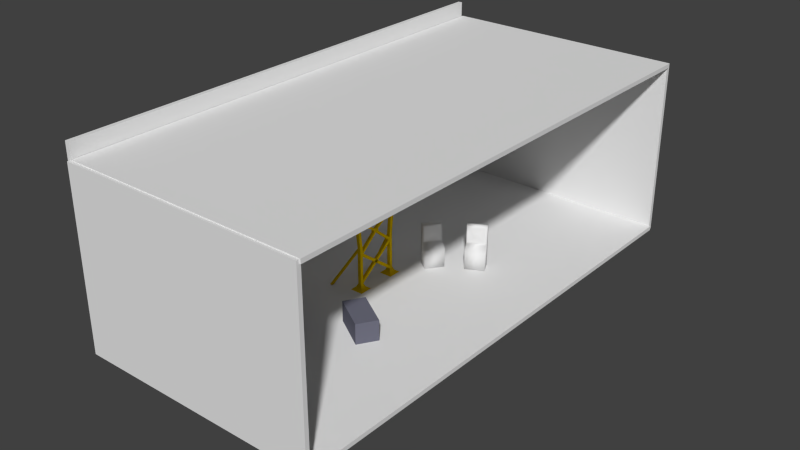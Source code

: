 # Source: test_base.blend  (saved by Blender 2.77.0; exported with 4.5.12 LTS)
import bpy
from mathutils import Matrix  # noqa: F401  (used for matrix-valued properties, if any)

bpy.ops.wm.read_factory_settings(use_empty=True)
scene = bpy.context.scene
scene.name = 'Scene'

# ---- collections
col_collection_1 = bpy.data.collections.new('Collection 1'); scene.collection.children.link(col_collection_1)
col_collection_2 = bpy.data.collections.new('Collection 2'); scene.collection.children.link(col_collection_2)
col_collection_2.hide_render = True
col_collection_2.hide_viewport = True
col_collection_3 = bpy.data.collections.new('Collection 3'); scene.collection.children.link(col_collection_3)
col_collection_3.hide_render = True
col_collection_3.hide_viewport = True

# ---- materials (node trees are filled in below, after node groups)
mat_table = bpy.data.materials.new('table')
mat_table.alpha_threshold = 0.0
mat_table.use_transparent_shadow = False
mat_table.diffuse_color = (0.147, 0.1485, 0.196, 1.0)
mat_table.roughness = 0.5
mat_yellow = bpy.data.materials.new('yellow')
mat_yellow.alpha_threshold = 0.0
mat_yellow.use_transparent_shadow = False
mat_yellow.diffuse_color = (0.8, 0.5354, 0.0, 1.0)
mat_yellow.roughness = 0.5
mat_material = bpy.data.materials.new('Material')
mat_material.alpha_threshold = 0.0
mat_material.use_transparent_shadow = False
mat_material.diffuse_color = (0.01109, 0.01109, 0.01109, 1.0)
mat_material.roughness = 0.5

# ---- material node trees

# ---- world
world_world = bpy.data.worlds.new('World'); scene.world = world_world
world_world.color = (0.05088, 0.05088, 0.05088)
world_world.use_sun_shadow = False
world_world.sun_shadow_jitter_overblur = 0.0
world_world.cycles.sampling_method = 'NONE'
world_world.cycles.sample_map_resolution = 256

# ---- meshes
me_cube_032 = bpy.data.meshes.new('Cube.032')
me_cube_032.from_pydata([(-1.0, -1.0, -1.0), (-1.0, -1.0, 1.0), (-1.0, 1.0, -1.0), (-1.0, 1.0, 1.0), (1.0, -1.0, -1.0), (1.0, -1.0, 1.0), (1.0, 1.0, -1.0), (1.0, 1.0, 1.0)], [], [(1, 3, 2, 0), (3, 7, 6, 2), (7, 5, 4, 6), (5, 1, 0, 4), (0, 2, 6, 4), (5, 7, 3, 1)])
me_cube_032.materials.append(mat_table)
me_cube_032.use_remesh_preserve_volume = False
me_cube_032.use_remesh_preserve_attributes = False
me_cube_032.use_mirror_vertex_groups = False
me_cube_032.update()
me_cube_031 = bpy.data.meshes.new('Cube.031')
me_cube_031.from_pydata([(-1.0, -1.0, -1.0), (-1.0, -1.0, 1.0), (-1.0, 1.0, -1.0), (-1.0, 1.0, 1.0), (1.0, -1.0, -1.0), (1.0, -1.0, 1.0), (1.0, 1.0, -1.0), (1.0, 1.0, 1.0)], [], [(1, 3, 2, 0), (3, 7, 6, 2), (7, 5, 4, 6), (5, 1, 0, 4), (0, 2, 6, 4), (5, 7, 3, 1)])
me_cube_031.materials.append(mat_table)
me_cube_031.use_remesh_preserve_volume = False
me_cube_031.use_remesh_preserve_attributes = False
me_cube_031.use_mirror_vertex_groups = False
me_cube_031.update()
me_cube_030 = bpy.data.meshes.new('Cube.030')
me_cube_030.from_pydata([(-1.0, -1.439, -1.0), (-1.0, -1.439, 2.664), (-1.0, 1.439, -1.0), (-1.0, 1.439, 2.664), (1.0, -1.439, -1.0), (1.0, -1.439, 1.991), (1.0, 1.439, -1.0), (1.0, 1.439, 1.991), (-0.1118, 1.439, 2.611), (-0.1118, 1.439, -1.0), (-0.1118, -1.439, 2.611), (-0.1118, -1.439, -1.0), (-1.096, -1.439, 5.453), (-1.096, 1.439, 5.453), (-0.2073, 1.439, 5.399), (-0.2073, -1.439, 5.399), (-0.1226, 1.112, 2.927), (-0.1226, -1.112, 2.927), (-0.1965, 1.112, 5.083), (-0.1965, -1.112, 5.083), (0.05298, 0.3447, 3.688), (0.05298, -0.3503, 3.688), (0.02989, 0.3447, 4.361), (0.02989, -0.3503, 4.361)], [], [(1, 3, 2, 0), (8, 7, 6, 9), (7, 5, 4, 6), (10, 1, 0, 11), (11, 9, 6, 4), (10, 8, 16, 17), (5, 7, 8, 10), (0, 2, 9, 11), (5, 10, 11, 4), (3, 8, 9, 2), (15, 14, 13, 12), (3, 1, 12, 13), (8, 3, 13, 14), (1, 10, 15, 12), (18, 19, 23, 22), (15, 10, 17, 19), (14, 15, 19, 18), (8, 14, 18, 16), (21, 20, 22, 23), (16, 18, 22, 20), (17, 16, 20, 21), (19, 17, 21, 23)])
me_cube_030.polygons.foreach_set('use_smooth', [True] * 22)
me_cube_030.use_remesh_preserve_volume = False
me_cube_030.use_remesh_preserve_attributes = False
me_cube_030.use_mirror_vertex_groups = False
me_cube_030.update()
me_cube_029 = bpy.data.meshes.new('Cube.029')
me_cube_029.from_pydata([(-0.6035, 3.487, 0.4543), (-0.328, 3.763, 8.44), (-0.6035, 4.695, 0.4543), (-0.328, 4.419, 8.44), (0.6035, 3.487, 0.4543), (0.328, 3.763, 8.44), (0.6035, 4.695, 0.4543), (0.328, 4.419, 8.44), (-0.328, 4.585, 15.31), (-0.328, 5.214, 15.12), (0.328, 4.585, 15.31), (0.328, 5.214, 15.12), (-0.1856, 5.101, 17.22), (-0.3095, 5.729, 17.08), (0.3095, 5.101, 16.79), (0.1856, 5.729, 16.64), (2.954, 5.473, 19.15), (2.814, 6.101, 19.03), (3.395, 5.473, 18.67), (3.255, 6.101, 18.54), (8.4, 6.214, 19.36), (8.211, 6.842, 19.35), (8.444, 6.214, 18.71), (8.255, 6.842, 18.7), (-0.328, 3.763, 1.158), (-0.328, 4.419, 1.158), (0.328, 4.419, 1.158), (0.328, 3.763, 1.158), (-1.32, 2.771, -0.0863), (-1.32, 5.411, -0.0863), (1.32, 2.771, -0.0863), (1.32, 5.411, -0.0863), (-0.3045, -0.05355, 10.19), (-0.3045, -0.05355, 10.8), (-0.3045, 0.6337, 10.19), (-0.3045, 0.6337, 10.8), (0.3064, -0.05355, 10.19), (0.3064, -0.05355, 10.8), (0.3064, 0.6337, 10.19), (0.3064, 0.6337, 10.8), (-0.3045, 4.588, 13.73), (-0.3045, 4.504, 13.12), (0.3064, 4.588, 13.73), (0.3064, 4.504, 13.12), (-0.3045, 3.96, 6.783), (-0.3045, 4.027, 7.39), (0.3064, 3.96, 6.783), (0.3064, 4.027, 7.39), (-0.2897, 3.971, 0.7608), (-0.2897, -4.233, 6.999), (-0.2897, 4.31, 1.222), (-0.2897, -3.893, 7.46), (0.2832, 3.971, 0.7608), (0.2832, -4.233, 6.999), (0.2832, 4.31, 1.222), (0.2832, -3.893, 7.46), (-0.3561, 4.974, 13.88), (0.231, -5.46, 17.04), (-0.29, 5.127, 14.27), (0.2971, -5.307, 17.43), (0.06145, 4.984, 13.81), (0.6486, -5.451, 16.97), (0.1276, 5.137, 14.2), (0.7147, -5.298, 17.36), (-5.764, 6.176, -0.4912), (-0.1729, 3.911, 8.609), (-5.76, 6.595, -0.4248), (-0.1692, 4.33, 8.676), (-5.404, 6.208, -0.714), (0.1867, 3.943, 8.387), (-5.401, 6.627, -0.6476), (0.1904, 4.362, 8.453)], [], [(24, 25, 2, 0), (25, 26, 6, 2), (26, 27, 4, 6), (27, 24, 0, 4), (4, 0, 28, 30), (5, 7, 11, 10), (10, 11, 15, 14), (3, 1, 8, 9), (1, 5, 10, 8), (7, 3, 9, 11), (12, 14, 18, 16), (9, 8, 12, 13), (8, 10, 14, 12), (11, 9, 13, 15), (16, 18, 22, 20), (15, 13, 17, 19), (14, 15, 19, 18), (13, 12, 16, 17), (22, 23, 21, 20), (19, 17, 21, 23), (18, 19, 23, 22), (17, 16, 20, 21), (5, 1, 24, 27), (7, 5, 27, 26), (3, 7, 26, 25), (1, 3, 25, 24), (28, 29, 31, 30), (6, 4, 30, 31), (0, 2, 29, 28), (2, 6, 31, 29), (33, 35, 34, 32), (35, 39, 38, 34), (39, 37, 36, 38), (37, 33, 32, 36), (34, 38, 47, 45), (35, 33, 40, 41), (42, 43, 41, 40), (33, 37, 42, 40), (39, 35, 41, 43), (37, 39, 43, 42), (44, 45, 47, 46), (36, 32, 44, 46), (38, 36, 46, 47), (32, 34, 45, 44), (49, 51, 50, 48), (51, 55, 54, 50), (55, 53, 52, 54), (53, 49, 48, 52), (48, 50, 54, 52), (53, 55, 51, 49), (57, 59, 58, 56), (59, 63, 62, 58), (63, 61, 60, 62), (61, 57, 56, 60), (56, 58, 62, 60), (61, 63, 59, 57), (65, 67, 66, 64), (67, 71, 70, 66), (71, 69, 68, 70), (69, 65, 64, 68), (64, 66, 70, 68), (69, 71, 67, 65)])
me_cube_029.materials.append(mat_yellow)
me_cube_029.use_remesh_preserve_volume = False
me_cube_029.use_remesh_preserve_attributes = False
me_cube_029.use_mirror_vertex_groups = False
me_cube_029.update()
me_cube_028 = bpy.data.meshes.new('Cube.028')
me_cube_028.from_pydata([(-1.0, -1.439, -1.0), (-1.0, -1.439, 2.664), (-1.0, 1.439, -1.0), (-1.0, 1.439, 2.664), (1.0, -1.439, -1.0), (1.0, -1.439, 1.991), (1.0, 1.439, -1.0), (1.0, 1.439, 1.991), (-0.1118, 1.439, 2.611), (-0.1118, 1.439, -1.0), (-0.1118, -1.439, 2.611), (-0.1118, -1.439, -1.0), (-1.096, -1.439, 5.453), (-1.096, 1.439, 5.453), (-0.2073, 1.439, 5.399), (-0.2073, -1.439, 5.399), (-0.1226, 1.112, 2.927), (-0.1226, -1.112, 2.927), (-0.1965, 1.112, 5.083), (-0.1965, -1.112, 5.083), (0.05298, 0.3447, 3.688), (0.05298, -0.3503, 3.688), (0.02989, 0.3447, 4.361), (0.02989, -0.3503, 4.361)], [], [(1, 3, 2, 0), (8, 7, 6, 9), (7, 5, 4, 6), (10, 1, 0, 11), (11, 9, 6, 4), (10, 8, 16, 17), (5, 7, 8, 10), (0, 2, 9, 11), (5, 10, 11, 4), (3, 8, 9, 2), (15, 14, 13, 12), (3, 1, 12, 13), (8, 3, 13, 14), (1, 10, 15, 12), (18, 19, 23, 22), (15, 10, 17, 19), (14, 15, 19, 18), (8, 14, 18, 16), (21, 20, 22, 23), (16, 18, 22, 20), (17, 16, 20, 21), (19, 17, 21, 23)])
me_cube_028.polygons.foreach_set('use_smooth', [True] * 22)
me_cube_028.use_remesh_preserve_volume = False
me_cube_028.use_remesh_preserve_attributes = False
me_cube_028.use_mirror_vertex_groups = False
me_cube_028.update()
me_cube_027 = bpy.data.meshes.new('Cube.027')
me_cube_027.from_pydata([(-1.0, -1.0, -1.004), (-1.0, -1.0, -1.067), (-1.0, 1.0, -1.004), (-1.0, 1.0, -1.067), (1.0, -1.0, -1.004), (1.0, -1.0, -1.067), (1.0, 1.0, -1.004), (1.0, 1.0, -1.067), (-1.0, -1.0, 1.625), (-1.0, -1.0, 1.562), (-1.0, 1.0, 1.625), (-1.0, 1.0, 1.562), (1.0, -1.0, 1.625), (1.0, -1.0, 1.562), (1.0, 1.0, 1.625), (1.0, 1.0, 1.562), (-1.004, -1.0, 1.851), (-1.038, -1.0, 1.851), (-1.004, 1.0, 1.851), (-1.038, 1.0, 1.851), (-1.004, -1.0, -1.049), (-1.038, -1.0, -1.049), (-1.004, 1.0, -1.049), (-1.038, 1.0, -1.049), (0.9889, 1.016, 1.611), (0.9889, 0.9999, 1.611), (-1.014, 1.016, 1.611), (-1.014, 0.9999, 1.611), (0.9889, 1.016, -1.067), (0.9889, 0.9999, -1.067), (-1.014, 1.016, -1.067), (-1.014, 0.9999, -1.067), (0.9889, -0.9944, 1.611), (0.9889, -1.011, 1.611), (-1.014, -0.9944, 1.611), (-1.014, -1.011, 1.611), (0.9889, -0.9944, -1.067), (0.9889, -1.011, -1.067), (-1.014, -0.9944, -1.067), (-1.014, -1.011, -1.067)], [], [(1, 3, 2, 0), (3, 7, 6, 2), (7, 5, 4, 6), (5, 1, 0, 4), (0, 2, 6, 4), (5, 7, 3, 1), (9, 11, 10, 8), (11, 15, 14, 10), (15, 13, 12, 14), (13, 9, 8, 12), (8, 10, 14, 12), (13, 15, 11, 9), (17, 19, 18, 16), (19, 23, 22, 18), (23, 21, 20, 22), (21, 17, 16, 20), (16, 18, 22, 20), (21, 23, 19, 17), (25, 27, 26, 24), (27, 31, 30, 26), (31, 29, 28, 30), (29, 25, 24, 28), (24, 26, 30, 28), (29, 31, 27, 25), (33, 35, 34, 32), (35, 39, 38, 34), (39, 37, 36, 38), (37, 33, 32, 36), (32, 34, 38, 36), (37, 39, 35, 33)])
me_cube_027.use_remesh_preserve_volume = False
me_cube_027.use_remesh_preserve_attributes = False
me_cube_027.use_mirror_vertex_groups = False
me_cube_027.update()
me_cube_008 = bpy.data.meshes.new('Cube.008')
me_cube_008.from_pydata([(-1.0, -1.104, -1.0), (-1.0, -1.104, 1.0), (-1.0, 1.104, -1.0), (-1.0, 1.104, 1.0), (1.0, -0.8851, -1.0), (1.0, -0.8851, 1.0), (1.0, 0.8851, -1.0), (1.0, 0.8851, 1.0), (0.0, 1.189, 1.0), (0.0, 1.189, -1.0), (0.0, -1.189, 1.0), (0.0, -1.189, -1.0), (-1.0, 0.0, 1.0), (-1.0, 0.0, -1.0), (1.434, 0.0, 1.0), (1.434, 0.0, -1.0), (0.0, 0.0, 1.0), (0.0, 0.0, -5.078), (-1.0, 0.5519, 1.0), (1.375, 0.5623, -1.0), (-1.0, 0.5519, -1.0), (1.375, 0.5623, 1.0), (0.0, 0.5946, 1.0), (0.0, 0.7746, -4.356), (-1.0, -0.5519, -1.0), (1.375, -0.597, 1.0), (0.0, -0.5946, 1.0), (0.0, -0.7746, -4.356), (-1.0, -0.5519, 1.0), (1.375, -0.597, -1.0), (0.5, 1.037, 1.0), (0.5, -1.037, -1.0), (0.5, 1.037, -1.0), (0.5, -1.037, 1.0), (0.7171, 0.0, 1.0), (1.145, 0.0, -3.742), (0.6873, 0.5785, 1.0), (1.116, 0.5785, -3.84), (1.116, -0.5785, -3.84), (0.6873, -0.5785, 1.0), (-0.5, 1.146, -1.0), (-0.5, -1.146, 1.0), (-0.5, 1.146, 1.0), (-0.5, -1.146, -1.0), (-0.5238, 0.0, -3.742), (-0.5, 0.0, 1.0), (-0.6509, 0.8152, -3.946), (-0.5, 0.5732, 1.0), (-0.5, -0.5732, 1.0), (-0.6509, -0.8152, -3.946)], [], [(18, 3, 2, 20), (30, 7, 6, 32), (25, 5, 4, 29), (41, 1, 0, 43), (37, 32, 6, 19), (47, 42, 3, 18), (36, 30, 8, 22), (46, 40, 9, 23), (33, 10, 11, 31), (42, 8, 9, 40), (49, 44, 17, 27), (39, 34, 16, 26), (48, 45, 12, 28), (38, 35, 15, 29), (21, 14, 15, 19), (28, 12, 13, 24), (7, 21, 19, 6), (44, 46, 23, 17), (34, 36, 22, 16), (45, 47, 18, 12), (35, 37, 19, 15), (12, 18, 20, 13), (1, 28, 24, 0), (31, 38, 29, 4), (41, 48, 28, 1), (33, 39, 26, 10), (43, 49, 27, 11), (14, 25, 29, 15), (5, 25, 39, 33), (11, 27, 38, 31), (17, 23, 37, 35), (14, 21, 36, 34), (27, 17, 35, 38), (25, 14, 34, 39), (5, 33, 31, 4), (21, 7, 30, 36), (23, 9, 32, 37), (8, 30, 32, 9), (0, 24, 49, 43), (10, 26, 48, 41), (16, 22, 47, 45), (13, 20, 46, 44), (26, 16, 45, 48), (24, 13, 44, 49), (3, 42, 40, 2), (20, 2, 40, 46), (22, 8, 42, 47), (10, 41, 43, 11)])
me_cube_008.materials.append(mat_material)
me_cube_008.use_remesh_preserve_volume = False
me_cube_008.use_remesh_preserve_attributes = False
me_cube_008.use_mirror_vertex_groups = False
me_cube_008.update()
me_cube_006 = bpy.data.meshes.new('Cube.006')
me_cube_006.from_pydata([(1.156, 1.316, 0.07744), (1.236, 1.316, 0.1381), (1.156, 3.11, 0.07744), (1.236, 3.11, 0.1381), (2.362, 1.316, -1.518), (2.443, 1.316, -1.457), (2.362, 3.11, -1.518), (2.443, 3.11, -1.457), (1.236, 3.01, 0.1381), (1.156, 3.01, 0.07744), (2.443, 3.01, -1.457), (2.362, 3.01, -1.518), (1.156, 1.465, 0.07744), (2.443, 1.465, -1.457), (1.236, 1.465, 0.1381), (2.362, 1.465, -1.518), (2.857, 1.739, -2.142), (2.857, 2.737, -2.142), (2.909, 2.737, -2.103), (2.909, 1.739, -2.103), (0.8102, 1.667, 0.6791), (0.8102, 2.809, 0.6791), (0.7509, 2.809, 0.6342), (0.7509, 1.667, 0.6342), (0.5636, 1.465, -0.6593), (0.5636, 1.316, -0.6593), (1.77, 3.11, -1.677), (0.5636, 3.11, -0.6593), (1.77, 3.01, -1.677), (1.77, 1.316, -1.677), (0.5636, 3.01, -0.6593), (1.77, 1.465, -1.677)], [], [(8, 3, 2, 9), (3, 7, 6, 2), (13, 5, 4, 15), (5, 1, 0, 4), (6, 11, 28, 26), (10, 7, 3, 8), (13, 10, 8, 14), (12, 9, 11, 15), (7, 10, 11, 6), (9, 12, 23, 22), (1, 14, 12, 0), (4, 0, 25, 29), (5, 13, 14, 1), (11, 10, 18, 17), (18, 19, 16, 17), (13, 15, 16, 19), (10, 13, 19, 18), (15, 11, 17, 16), (20, 21, 22, 23), (14, 8, 21, 20), (8, 9, 22, 21), (12, 14, 20, 23), (30, 27, 26, 28), (25, 24, 31, 29), (12, 15, 31, 24), (0, 12, 24, 25), (15, 4, 29, 31), (11, 9, 30, 28), (2, 6, 26, 27), (9, 2, 27, 30)])
me_cube_006.materials.append(mat_material)
me_cube_006.use_remesh_preserve_volume = False
me_cube_006.use_remesh_preserve_attributes = False
me_cube_006.use_mirror_vertex_groups = False
me_cube_006.update()
me_cube_010 = bpy.data.meshes.new('Cube.010')
me_cube_010.from_pydata([(-1.0, 1.0, -0.9611), (-1.13, 1.082, -0.4014), (1.131, 0.6543, -0.8755), (1.131, 0.673, -0.6977), (-1.075, 0.0, -0.7388), (-1.0, 0.0, -0.955), (1.299, 0.0, -0.5704), (1.299, 0.0, -0.8457), (0.0, 1.112, -0.4014), (0.0, 1.0, -0.93), (0.0, 0.0, -0.4014), (0.0, 0.0, -1.081), (-1.124, 0.5, -0.7388), (1.267, 0.6068, -0.8349), (-1.0, 0.5, -1.015), (1.267, 0.6068, -0.5704), (0.0, 0.5, -0.4014), (0.0, 0.5, -1.081), (0.5, 1.0, -0.5652), (0.979, 0.0, -1.019), (0.4765, 0.9111, -0.9402), (0.6497, 0.0, -0.4859), (0.6213, 0.5, -0.4859), (0.9507, 0.5, -1.014), (0.9212, 0.8004, -0.6461), (1.175, 0.0, -0.9134), (1.129, 0.5, -0.9047), (0.9121, 0.7544, -0.9007), (1.046, 0.0, -0.5375), (1.001, 0.5, -0.5375), (-0.5, 1.0, -0.9409), (-0.5374, 0.0, -0.5701), (-0.565, 1.097, -0.4014), (-0.5, 0.0, -1.087), (-0.5, 0.5, -1.087), (-0.5618, 0.5, -0.3015)], [], [(12, 1, 0, 14), (24, 3, 2, 27), (26, 27, 2, 13), (35, 32, 1, 12), (15, 6, 7, 13), (22, 18, 8, 16), (34, 30, 9, 17), (32, 8, 9, 30), (33, 34, 17, 11), (21, 22, 16, 10), (3, 15, 13, 2), (31, 35, 12, 4), (25, 26, 13, 7), (4, 12, 14, 5), (11, 17, 23, 19), (28, 29, 22, 21), (29, 24, 18, 22), (17, 9, 20, 23), (8, 18, 20, 9), (15, 3, 24, 29), (6, 15, 29, 28), (19, 23, 26, 25), (23, 20, 27, 26), (18, 24, 27, 20), (10, 16, 35, 31), (5, 14, 34, 33), (1, 32, 30, 0), (14, 0, 30, 34), (16, 8, 32, 35)])
me_cube_010.materials.append(mat_material)
me_cube_010.use_remesh_preserve_volume = False
me_cube_010.use_remesh_preserve_attributes = False
me_cube_010.use_mirror_vertex_groups = False
me_cube_010.update()
me_cube_009 = bpy.data.meshes.new('Cube.009')
me_cube_009.from_pydata([(4.252, 1.739, -0.1839), (4.598, 1.739, -0.9608), (4.789, 2.793, 0.4689), (4.847, 2.793, 0.4956), (4.252, 1.675, -0.1839), (4.598, 1.675, -0.9608), (5.487, 2.793, -1.094), (5.545, 2.793, -1.067), (4.847, 2.785, 0.4956), (4.789, 2.73, 0.4689), (5.545, 2.785, -1.067), (5.487, 2.73, -1.094), (6.082, 2.045, -1.667), (5.928, 2.045, -1.593), (6.052, 1.913, -1.777), (6.015, 1.913, -1.795), (4.928, 1.973, 0.6508), (5.82, 2.555, -1.688), (5.836, 2.555, -1.65), (5.583, 2.005, -0.7906), (5.487, 1.675, -1.094), (4.657, 2.601, 0.892), (4.614, 2.601, 0.8723), (5.545, 1.675, -1.067), (5.44, 1.826, -0.458), (5.063, 1.826, 0.3688), (4.928, 2.793, -0.71), (4.689, 2.793, 0.007312), (4.928, 2.73, -0.71), (4.689, 1.739, 0.007312), (4.689, 2.73, 0.007312), (4.928, 1.739, -0.71), (4.689, 1.675, 0.007312), (5.063, 2.643, 0.3688), (5.44, 2.643, -0.458), (4.928, 1.675, -0.71), (5.583, 2.463, -0.7906), (4.614, 1.867, 0.8723), (4.657, 1.867, 0.892), (4.928, 2.496, 0.6508), (5.836, 1.913, -1.65), (6.015, 2.555, -1.795), (6.052, 2.555, -1.777), (5.82, 1.913, -1.688), (5.928, 2.423, -1.593), (4.789, 1.675, 0.4689), (6.082, 2.423, -1.667), (4.847, 1.675, 0.4956), (5.487, 1.739, -1.094), (5.545, 1.683, -1.067), (4.598, 2.793, -0.9608), (4.252, 2.793, -0.1839), (4.598, 2.73, -0.9608), (4.789, 1.739, 0.4689), (4.252, 2.73, -0.1839), (4.847, 1.683, 0.4956), (5.424, 2.739, -1.291), (5.424, 2.785, -1.291), (5.248, 2.739, -1.511), (5.248, 2.785, -1.511), (4.939, 2.739, -1.479), (4.939, 2.785, -1.479), (5.487, 2.236, -1.094), (4.789, 2.236, 0.4689), (5.82, 2.234, -1.688), (5.836, 2.234, -1.65), (4.657, 2.234, 0.892), (4.614, 2.234, 0.8723), (5.063, 2.234, 0.3688), (5.44, 2.234, -0.458), (5.583, 2.234, -0.7906), (4.928, 2.234, 0.6508), (6.015, 2.234, -1.795), (6.052, 2.234, -1.777), (5.928, 2.234, -1.593), (6.082, 2.234, -1.667), (5.424, 1.73, -1.291), (5.424, 1.684, -1.291), (5.248, 1.73, -1.511), (5.248, 1.684, -1.511), (4.939, 1.73, -1.479), (4.939, 1.684, -1.479), (5.487, 2.232, -1.094), (4.789, 2.232, 0.4689)], [], [(8, 3, 2, 9), (3, 7, 6, 2), (77, 79, 78, 76), (35, 79, 77, 20), (11, 28, 58, 56), (10, 7, 3, 8), (65, 18, 36, 70), (63, 9, 11, 62), (7, 10, 11, 6), (29, 0, 4, 32), (20, 77, 76, 48), (31, 78, 80, 1), (79, 81, 80, 78), (11, 10, 18, 17), (73, 42, 46, 75), (64, 72, 15, 43), (18, 10, 34, 36), (62, 11, 17, 64), (66, 21, 22, 67), (55, 25, 16, 38), (8, 9, 22, 21), (0, 1, 5, 4), (40, 19, 24, 49), (27, 26, 50, 51), (14, 12, 13, 40), (1, 80, 81, 5), (31, 1, 0, 29), (11, 9, 30, 28), (2, 6, 26, 27), (9, 2, 27, 30), (69, 34, 33, 68), (23, 20, 48, 49), (68, 33, 39, 71), (43, 15, 14, 40), (49, 24, 25, 55), (8, 21, 39, 33), (10, 8, 33, 34), (83, 82, 48, 53), (65, 70, 19, 40), (64, 17, 41, 72), (69, 68, 25, 24), (17, 18, 42, 41), (55, 53, 45, 47), (48, 31, 29, 53), (42, 18, 44, 46), (32, 4, 5, 35), (54, 51, 50, 52), (48, 76, 78, 31), (30, 27, 51, 54), (50, 26, 59, 61), (55, 38, 37, 53), (66, 67, 37, 38), (28, 30, 54, 52), (82, 64, 43, 48), (57, 56, 58, 59), (59, 58, 60, 61), (28, 52, 60, 58), (52, 50, 61, 60), (26, 6, 57, 59), (6, 11, 56, 57), (18, 65, 74, 44), (44, 74, 75, 46), (53, 29, 32, 45), (42, 73, 72, 41), (21, 66, 71, 39), (48, 43, 40, 49), (34, 69, 70, 36), (73, 75, 12, 14), (47, 45, 20, 23), (68, 71, 16, 25), (49, 55, 47, 23), (9, 63, 67, 22), (5, 81, 79, 35), (45, 32, 35, 20), (40, 13, 74, 65), (13, 12, 75, 74), (14, 15, 72, 73), (38, 16, 71, 66), (24, 19, 70, 69), (53, 37, 67, 83)])
me_cube_009.materials.append(mat_material)
me_cube_009.use_remesh_preserve_volume = False
me_cube_009.use_remesh_preserve_attributes = False
me_cube_009.use_mirror_vertex_groups = False
me_cube_009.update()
me_cube_007 = bpy.data.meshes.new('Cube.007')
me_cube_007.from_pydata([(0.1458, 1.458, -1.155), (1.353, 1.458, -2.172), (1.156, 3.11, 0.07744), (1.236, 3.11, 0.1381), (0.1458, 1.359, -1.155), (1.353, 1.359, -2.172), (2.362, 3.11, -1.518), (2.443, 3.11, -1.457), (1.236, 3.097, 0.1381), (1.156, 3.01, 0.07744), (2.443, 3.097, -1.457), (2.362, 3.01, -1.518), (3.233, 1.939, -2.312), (3.077, 1.939, -2.094), (3.108, 1.732, -2.44), (3.043, 1.732, -2.437), (1.306, 1.825, 0.403), (2.857, 2.737, -2.142), (2.909, 2.737, -2.103), (2.799, 1.876, -1.576), (2.362, 1.359, -1.518), (0.8102, 2.809, 0.6791), (0.7509, 2.809, 0.6342), (2.443, 1.359, -1.457), (2.468, 1.594, -1.117), (1.609, 1.595, 0.01816), (1.77, 3.11, -1.677), (0.5636, 3.11, -0.6593), (1.77, 3.01, -1.677), (0.5636, 1.458, -0.6593), (0.5636, 3.01, -0.6593), (1.77, 1.458, -1.677), (0.5636, 1.359, -0.6593), (1.609, 2.874, 0.01816), (2.468, 2.874, -1.117), (1.77, 1.359, -1.677), (2.799, 2.593, -1.576), (0.7509, 1.66, 0.6342), (0.8102, 1.66, 0.6791), (1.306, 2.644, 0.403), (2.909, 1.732, -2.103), (3.043, 2.737, -2.437), (3.108, 2.737, -2.44), (2.857, 1.732, -2.142), (3.077, 2.53, -2.094), (1.156, 1.359, 0.07744), (3.233, 2.53, -2.312), (1.236, 1.359, 0.1381), (2.362, 1.458, -1.518), (2.443, 1.372, -1.457), (1.353, 3.11, -2.172), (0.1458, 3.11, -1.155), (1.353, 3.01, -2.172), (1.156, 1.458, 0.07744), (0.1458, 3.01, -1.155), (1.236, 1.372, 0.1381), (2.727, 3.024, -2.395), (2.727, 3.096, -2.395), (2.534, 3.024, -2.791), (2.534, 3.096, -2.791), (2.05, 3.024, -2.847), (2.05, 3.096, -2.847), (2.362, 2.238, -1.518), (1.156, 2.238, 0.07744), (2.857, 2.234, -2.142), (2.909, 2.234, -2.103), (0.8102, 2.234, 0.6791), (0.7509, 2.234, 0.6342), (1.609, 2.234, 0.01816), (2.468, 2.234, -1.117), (2.799, 2.234, -1.576), (1.306, 2.234, 0.403), (3.043, 2.234, -2.437), (3.108, 2.234, -2.44), (3.077, 2.234, -2.094), (3.233, 2.234, -2.312), (2.727, 1.445, -2.395), (2.727, 1.372, -2.395), (2.534, 1.445, -2.791), (2.534, 1.372, -2.791), (2.05, 1.445, -2.847), (2.05, 1.372, -2.847), (2.362, 2.231, -1.518), (1.156, 2.231, 0.07744)], [], [(8, 3, 2, 9), (3, 7, 6, 2), (77, 79, 78, 76), (35, 79, 77, 20), (11, 28, 58, 56), (10, 7, 3, 8), (65, 18, 36, 70), (63, 9, 11, 62), (7, 10, 11, 6), (29, 0, 4, 32), (20, 77, 76, 48), (31, 78, 80, 1), (79, 81, 80, 78), (11, 10, 18, 17), (73, 42, 46, 75), (64, 72, 15, 43), (18, 10, 34, 36), (62, 11, 17, 64), (66, 21, 22, 67), (55, 25, 16, 38), (8, 9, 22, 21), (0, 1, 5, 4), (40, 19, 24, 49), (27, 26, 50, 51), (14, 12, 13, 40), (1, 80, 81, 5), (31, 1, 0, 29), (11, 9, 30, 28), (2, 6, 26, 27), (9, 2, 27, 30), (69, 34, 33, 68), (23, 20, 48, 49), (68, 33, 39, 71), (43, 15, 14, 40), (49, 24, 25, 55), (8, 21, 39, 33), (10, 8, 33, 34), (83, 82, 48, 53), (65, 70, 19, 40), (64, 17, 41, 72), (69, 68, 25, 24), (17, 18, 42, 41), (55, 53, 45, 47), (48, 31, 29, 53), (42, 18, 44, 46), (32, 4, 5, 35), (54, 51, 50, 52), (48, 76, 78, 31), (30, 27, 51, 54), (50, 26, 59, 61), (55, 38, 37, 53), (66, 67, 37, 38), (28, 30, 54, 52), (82, 64, 43, 48), (57, 56, 58, 59), (59, 58, 60, 61), (28, 52, 60, 58), (52, 50, 61, 60), (26, 6, 57, 59), (6, 11, 56, 57), (18, 65, 74, 44), (44, 74, 75, 46), (53, 29, 32, 45), (42, 73, 72, 41), (21, 66, 71, 39), (48, 43, 40, 49), (34, 69, 70, 36), (73, 75, 12, 14), (47, 45, 20, 23), (68, 71, 16, 25), (49, 55, 47, 23), (9, 63, 67, 22), (5, 81, 79, 35), (45, 32, 35, 20), (40, 13, 74, 65), (13, 12, 75, 74), (14, 15, 72, 73), (38, 16, 71, 66), (24, 19, 70, 69), (53, 37, 67, 83)])
me_cube_007.materials.append(mat_material)
me_cube_007.use_remesh_preserve_volume = False
me_cube_007.use_remesh_preserve_attributes = False
me_cube_007.use_mirror_vertex_groups = False
me_cube_007.update()

# ---- objects
ob_cube_006 = bpy.data.objects.new('Cube.006', me_cube_032)
ob_cube_005 = bpy.data.objects.new('Cube.005', me_cube_031)
ob_cube_004 = bpy.data.objects.new('Cube.004', me_cube_030)
ob_cube_003 = bpy.data.objects.new('Cube.003', me_cube_029)
ob_cube_002 = bpy.data.objects.new('Cube.002', me_cube_028)
ob_building = bpy.data.objects.new('building', me_cube_027)
ob_ligh_body = bpy.data.objects.new('ligh_body', me_cube_008)
ob_light_topleg = bpy.data.objects.new('light_topleg', me_cube_006)
ob_medium_body = bpy.data.objects.new('medium_body', me_cube_010)
ob_medium_bottomleg = bpy.data.objects.new('medium_bottomleg', me_cube_009)
ob_medium_topleg = bpy.data.objects.new('medium_topleg', me_cube_007)

# ---- transforms, parenting, visibility, modifiers, constraints
ob_cube_006.location = (-3.045, -8.355, 0.5511)
ob_cube_006.rotation_euler = (0.0, -0.0, -1.293)
ob_cube_006.scale = (1.538, 0.8138, 0.8138)
ob_cube_006.lineart.crease_threshold = 0.0
ob_cube_005.location = (0.6205, -5.048, 0.5169)
ob_cube_005.rotation_euler = (0.0, -0.0, -0.5556)
ob_cube_005.scale = (1.373, 0.7264, 0.7264)
ob_cube_005.lineart.crease_threshold = 0.0
ob_cube_004.location = (1.248, 5.539, 0.2555)
ob_cube_004.rotation_euler = (0.0, -0.0, -1.123)
ob_cube_004.scale = (0.466, 0.466, 0.466)
ob_cube_004.lineart.crease_threshold = 0.0
ob_cube_003.location = (-2.613, 0.00292, -0.127)
ob_cube_003.scale = (0.3434, 0.3434, 0.3434)
ob_cube_003.lineart.crease_threshold = 0.0
_m = ob_cube_003.modifiers.new('Mirror', 'MIRROR')
_m.use_axis = (False, True, False)
ob_cube_002.location = (-1.095, 3.975, 0.2555)
ob_cube_002.rotation_euler = (0.0, -0.0, -0.6029)
ob_cube_002.scale = (0.466, 0.466, 0.466)
ob_cube_002.lineart.crease_threshold = 0.0
ob_building.location = (-1.21, 0.919, 4.401)
ob_building.scale = (8.444, 17.13, 4.534)
ob_building.lineart.crease_threshold = 0.0
ob_ligh_body.location = (-0.1581, 0.0, 3.6)
ob_ligh_body.scale = (1.0, 1.0, 0.07874)
ob_ligh_body.lineart.crease_threshold = 0.0
ob_light_topleg.location = (-0.1114, 0.0, 2.654)
ob_light_topleg.scale = (0.3566, 0.3566, 0.3566)
ob_light_topleg.lineart.crease_threshold = 0.0
_m = ob_light_topleg.modifiers.new('Mirror', 'MIRROR')
_m.use_axis = (False, True, False)
ob_medium_body.location = (-0.1114, 0.0, 4.203)
ob_medium_body.lineart.crease_threshold = 0.0
_m = ob_medium_body.modifiers.new('Mirror', 'MIRROR')
_m.use_axis = (False, True, False)
_m.use_clip = True
ob_medium_bottomleg.location = (-0.1197, 0.0, 2.654)
ob_medium_bottomleg.rotation_euler = (3.317e-07, 1.278, 4.463e-07)
ob_medium_bottomleg.scale = (0.3566, 0.3566, 0.3566)
ob_medium_bottomleg.lineart.crease_threshold = 0.0
_m = ob_medium_bottomleg.modifiers.new('Mirror', 'MIRROR')
_m.use_axis = (False, True, False)
ob_medium_topleg.location = (-0.1197, 0.0, 2.654)
ob_medium_topleg.scale = (0.3566, 0.3566, 0.3566)
ob_medium_topleg.lineart.crease_threshold = 0.0
_m = ob_medium_topleg.modifiers.new('Mirror', 'MIRROR')
_m.use_axis = (False, True, False)

# ---- collection membership
col_collection_1.objects.link(ob_cube_006)
col_collection_1.objects.link(ob_cube_005)
col_collection_1.objects.link(ob_cube_004)
col_collection_1.objects.link(ob_cube_003)
col_collection_1.objects.link(ob_cube_002)
col_collection_1.objects.link(ob_building)
col_collection_2.objects.link(ob_ligh_body)
col_collection_2.objects.link(ob_light_topleg)
col_collection_3.objects.link(ob_medium_body)
col_collection_3.objects.link(ob_medium_bottomleg)
col_collection_3.objects.link(ob_medium_topleg)

# ---- scene / render settings (as saved in the file)
scene.frame_start = 1; scene.frame_end = 50; scene.frame_set(22)
scene.render.engine = 'BLENDER_EEVEE_NEXT'
scene.render.resolution_percentage = 50
scene.render.dither_intensity = 0.0
scene.cycles.use_denoising = False
scene.cycles.samples = 10
scene.cycles.sampling_pattern = 'TABULATED_SOBOL'
scene.cycles.light_sampling_threshold = 0.0
scene.cycles.use_adaptive_sampling = False
scene.cycles.use_light_tree = False
scene.cycles.blur_glossy = 0.0
scene.cycles.pixel_filter_type = 'GAUSSIAN'
scene.cycles.sample_clamp_indirect = 0.0
scene.view_settings.view_transform = 'Standard'
bpy.context.view_layer.update()

# ---- added for rendering (the .blend has no active camera and no usable light): camera, sun
cam_auto = bpy.data.cameras.new('AutoCamera')
cam_auto.lens = 50.0
cam_auto.sensor_width = 36.0
cam_auto.clip_end = 1000.0
ob_auto_camera = bpy.data.objects.new('AutoCamera', cam_auto)
scene.collection.objects.link(ob_auto_camera)
ob_auto_camera.location = (38.1187, -46.4201, 35.4489)
ob_auto_camera.rotation_euler = (1.09748, -7.21219e-08, 0.694738)
scene.camera = ob_auto_camera
light_auto_sun = bpy.data.lights.new('AutoSun', 'SUN')
light_auto_sun.energy = 3.0
light_auto_sun.angle = 0.0523599
ob_auto_sun = bpy.data.objects.new('AutoSun', light_auto_sun)
scene.collection.objects.link(ob_auto_sun)
ob_auto_sun.rotation_euler = (0.872665, 0.174533, 0.523599)
bpy.context.view_layer.update()
